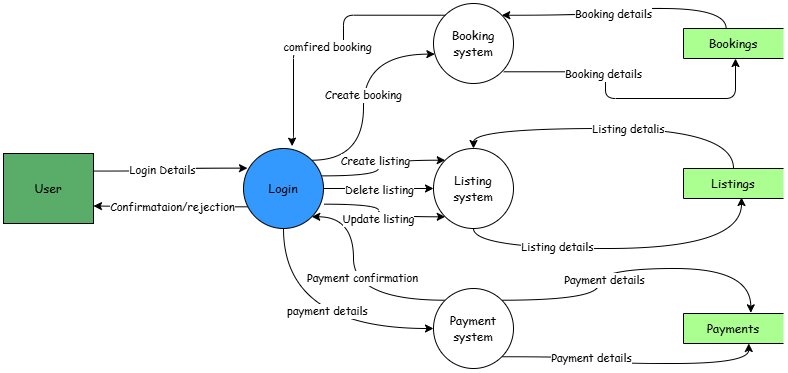

The diagram above was exported from draw.io. Its source (the exported page's mxGraphModel, read from the mxfile embedded in the PNG):
<mxGraphModel dx="1134" dy="704" grid="1" gridSize="10" guides="1" tooltips="1" connect="1" arrows="1" fold="1" page="1" pageScale="1" pageWidth="1100" pageHeight="850" math="0" shadow="0">
  <root>
    <mxCell id="0" />
    <mxCell id="1" parent="0" />
    <mxCell id="x8ulLjjL1iVnPcwTI_SI-40" style="edgeStyle=orthogonalEdgeStyle;rounded=0;orthogonalLoop=1;jettySize=auto;html=1;exitX=0.5;exitY=0;exitDx=0;exitDy=0;entryX=0.5;entryY=0;entryDx=0;entryDy=0;curved=1;" edge="1" parent="1" source="x8ulLjjL1iVnPcwTI_SI-3" target="vKdFPCzIBVFAbOTcgeV1-2">
      <mxGeometry relative="1" as="geometry">
        <Array as="points">
          <mxPoint x="830" y="140" />
          <mxPoint x="570" y="140" />
        </Array>
      </mxGeometry>
    </mxCell>
    <mxCell id="x8ulLjjL1iVnPcwTI_SI-50" value="&lt;font face=&quot;Comic Sans MS&quot;&gt;Listing detalis&lt;/font&gt;" style="edgeLabel;html=1;align=center;verticalAlign=middle;resizable=0;points=[];" vertex="1" connectable="0" parent="x8ulLjjL1iVnPcwTI_SI-40">
      <mxGeometry x="-0.0924" relative="1" as="geometry">
        <mxPoint as="offset" />
      </mxGeometry>
    </mxCell>
    <mxCell id="vKdFPCzIBVFAbOTcgeV1-2" value="&lt;font face=&quot;Comic Sans MS&quot;&gt;Listing system&lt;/font&gt;" style="shape=ellipse;html=1;dashed=0;whiteSpace=wrap;aspect=fixed;perimeter=ellipsePerimeter;" parent="1" vertex="1">
      <mxGeometry x="530" y="160" width="80" height="80" as="geometry" />
    </mxCell>
    <mxCell id="x8ulLjjL1iVnPcwTI_SI-1" value="&lt;font face=&quot;Comic Sans MS&quot;&gt;User&lt;/font&gt;" style="html=1;dashed=0;whiteSpace=wrap;fillColor=#59AD69;" vertex="1" parent="1">
      <mxGeometry x="100" y="165" width="90" height="70" as="geometry" />
    </mxCell>
    <mxCell id="x8ulLjjL1iVnPcwTI_SI-3" value="&lt;font face=&quot;Comic Sans MS&quot;&gt;Listings&lt;/font&gt;" style="html=1;dashed=0;whiteSpace=wrap;shape=partialRectangle;right=0;fillColor=#ABFF91;" vertex="1" parent="1">
      <mxGeometry x="780" y="180" width="100" height="30" as="geometry" />
    </mxCell>
    <mxCell id="x8ulLjjL1iVnPcwTI_SI-28" style="edgeStyle=orthogonalEdgeStyle;rounded=0;orthogonalLoop=1;jettySize=auto;html=1;exitX=1;exitY=0.5;exitDx=0;exitDy=0;entryX=0;entryY=0.5;entryDx=0;entryDy=0;" edge="1" parent="1" source="x8ulLjjL1iVnPcwTI_SI-20" target="vKdFPCzIBVFAbOTcgeV1-2">
      <mxGeometry relative="1" as="geometry" />
    </mxCell>
    <mxCell id="x8ulLjjL1iVnPcwTI_SI-55" value="&lt;font face=&quot;Comic Sans MS&quot;&gt;Delete listing&lt;/font&gt;" style="edgeLabel;html=1;align=center;verticalAlign=middle;resizable=0;points=[];" vertex="1" connectable="0" parent="x8ulLjjL1iVnPcwTI_SI-28">
      <mxGeometry x="0.004" y="-1" relative="1" as="geometry">
        <mxPoint as="offset" />
      </mxGeometry>
    </mxCell>
    <mxCell id="x8ulLjjL1iVnPcwTI_SI-20" value="&lt;font face=&quot;Comic Sans MS&quot;&gt;Login&lt;/font&gt;" style="shape=ellipse;html=1;dashed=0;whiteSpace=wrap;aspect=fixed;perimeter=ellipsePerimeter;fillColor=#3399FF;" vertex="1" parent="1">
      <mxGeometry x="340" y="160" width="80" height="80" as="geometry" />
    </mxCell>
    <mxCell id="x8ulLjjL1iVnPcwTI_SI-36" style="edgeStyle=orthogonalEdgeStyle;rounded=1;orthogonalLoop=1;jettySize=auto;html=1;exitX=1;exitY=1;exitDx=0;exitDy=0;entryX=0.5;entryY=1;entryDx=0;entryDy=0;curved=0;" edge="1" parent="1">
      <mxGeometry relative="1" as="geometry">
        <mxPoint x="600.2842712474621" y="83.28427124746213" as="sourcePoint" />
        <mxPoint x="832" y="70" as="targetPoint" />
        <Array as="points">
          <mxPoint x="702" y="83" />
          <mxPoint x="702" y="110" />
          <mxPoint x="832" y="110" />
        </Array>
      </mxGeometry>
    </mxCell>
    <mxCell id="x8ulLjjL1iVnPcwTI_SI-49" value="&lt;font face=&quot;Comic Sans MS&quot;&gt;Booking details&lt;/font&gt;" style="edgeLabel;html=1;align=center;verticalAlign=middle;resizable=0;points=[];" vertex="1" connectable="0" parent="x8ulLjjL1iVnPcwTI_SI-36">
      <mxGeometry x="-0.3362" y="-2" relative="1" as="geometry">
        <mxPoint as="offset" />
      </mxGeometry>
    </mxCell>
    <mxCell id="x8ulLjjL1iVnPcwTI_SI-22" value="&lt;font face=&quot;Comic Sans MS&quot;&gt;Booking system&lt;/font&gt;" style="shape=ellipse;html=1;dashed=0;whiteSpace=wrap;aspect=fixed;perimeter=ellipsePerimeter;" vertex="1" parent="1">
      <mxGeometry x="530" y="15" width="80" height="80" as="geometry" />
    </mxCell>
    <mxCell id="x8ulLjjL1iVnPcwTI_SI-26" style="edgeStyle=orthogonalEdgeStyle;rounded=0;orthogonalLoop=1;jettySize=auto;html=1;exitX=0.5;exitY=1;exitDx=0;exitDy=0;entryX=0;entryY=0.5;entryDx=0;entryDy=0;curved=1;" edge="1" parent="1" source="x8ulLjjL1iVnPcwTI_SI-20" target="x8ulLjjL1iVnPcwTI_SI-23">
      <mxGeometry relative="1" as="geometry">
        <mxPoint x="430" y="240" as="sourcePoint" />
      </mxGeometry>
    </mxCell>
    <mxCell id="x8ulLjjL1iVnPcwTI_SI-59" value="&lt;font face=&quot;Comic Sans MS&quot;&gt;payment details&lt;/font&gt;" style="edgeLabel;html=1;align=center;verticalAlign=middle;resizable=0;points=[];" vertex="1" connectable="0" parent="x8ulLjjL1iVnPcwTI_SI-26">
      <mxGeometry x="0.1418" y="18" relative="1" as="geometry">
        <mxPoint as="offset" />
      </mxGeometry>
    </mxCell>
    <mxCell id="x8ulLjjL1iVnPcwTI_SI-30" style="edgeStyle=orthogonalEdgeStyle;rounded=0;orthogonalLoop=1;jettySize=auto;html=1;exitX=0;exitY=0;exitDx=0;exitDy=0;entryX=1;entryY=1;entryDx=0;entryDy=0;curved=1;" edge="1" parent="1" source="x8ulLjjL1iVnPcwTI_SI-23" target="x8ulLjjL1iVnPcwTI_SI-20">
      <mxGeometry relative="1" as="geometry">
        <Array as="points">
          <mxPoint x="450" y="312" />
          <mxPoint x="450" y="228" />
        </Array>
      </mxGeometry>
    </mxCell>
    <mxCell id="x8ulLjjL1iVnPcwTI_SI-57" value="&lt;font face=&quot;Comic Sans MS&quot;&gt;Payment confirmation&lt;/font&gt;" style="edgeLabel;html=1;align=center;verticalAlign=middle;resizable=0;points=[];" vertex="1" connectable="0" parent="x8ulLjjL1iVnPcwTI_SI-30">
      <mxGeometry x="0.0605" y="-8" relative="1" as="geometry">
        <mxPoint as="offset" />
      </mxGeometry>
    </mxCell>
    <mxCell id="x8ulLjjL1iVnPcwTI_SI-23" value="&lt;font face=&quot;Comic Sans MS&quot;&gt;Payment system&lt;/font&gt;" style="shape=ellipse;html=1;dashed=0;whiteSpace=wrap;aspect=fixed;perimeter=ellipsePerimeter;" vertex="1" parent="1">
      <mxGeometry x="530" y="300" width="80" height="80" as="geometry" />
    </mxCell>
    <mxCell id="x8ulLjjL1iVnPcwTI_SI-24" value="&lt;font face=&quot;Comic Sans MS&quot;&gt;Bookings&lt;/font&gt;" style="html=1;dashed=0;whiteSpace=wrap;shape=partialRectangle;right=0;fillColor=#ABFF91;" vertex="1" parent="1">
      <mxGeometry x="780" y="40" width="100" height="30" as="geometry" />
    </mxCell>
    <mxCell id="x8ulLjjL1iVnPcwTI_SI-25" value="&lt;font face=&quot;Comic Sans MS&quot;&gt;Payments&lt;/font&gt;" style="html=1;dashed=0;whiteSpace=wrap;shape=partialRectangle;right=0;fillColor=#ABFF91;" vertex="1" parent="1">
      <mxGeometry x="780" y="325" width="100" height="30" as="geometry" />
    </mxCell>
    <mxCell id="x8ulLjjL1iVnPcwTI_SI-31" style="edgeStyle=orthogonalEdgeStyle;rounded=0;orthogonalLoop=1;jettySize=auto;html=1;exitX=1;exitY=0;exitDx=0;exitDy=0;entryX=0.017;entryY=0.633;entryDx=0;entryDy=0;entryPerimeter=0;curved=1;" edge="1" parent="1" source="x8ulLjjL1iVnPcwTI_SI-20" target="x8ulLjjL1iVnPcwTI_SI-22">
      <mxGeometry relative="1" as="geometry">
        <Array as="points">
          <mxPoint x="460" y="172" />
          <mxPoint x="460" y="66" />
        </Array>
      </mxGeometry>
    </mxCell>
    <mxCell id="x8ulLjjL1iVnPcwTI_SI-47" value="&lt;font face=&quot;Comic Sans MS&quot;&gt;Create booking&lt;/font&gt;" style="edgeLabel;html=1;align=center;verticalAlign=middle;resizable=0;points=[];" vertex="1" connectable="0" parent="x8ulLjjL1iVnPcwTI_SI-31">
      <mxGeometry x="0.0189" y="1" relative="1" as="geometry">
        <mxPoint as="offset" />
      </mxGeometry>
    </mxCell>
    <mxCell id="x8ulLjjL1iVnPcwTI_SI-34" style="edgeStyle=orthogonalEdgeStyle;rounded=1;orthogonalLoop=1;jettySize=auto;html=1;exitX=0;exitY=0;exitDx=0;exitDy=0;curved=0;entryX=0.608;entryY=-0.029;entryDx=0;entryDy=0;entryPerimeter=0;" edge="1" parent="1" source="x8ulLjjL1iVnPcwTI_SI-22" target="x8ulLjjL1iVnPcwTI_SI-20">
      <mxGeometry relative="1" as="geometry">
        <mxPoint x="260" y="55" as="targetPoint" />
        <Array as="points">
          <mxPoint x="440" y="27" />
          <mxPoint x="440" y="60" />
          <mxPoint x="390" y="60" />
          <mxPoint x="390" y="150" />
          <mxPoint x="389" y="150" />
        </Array>
      </mxGeometry>
    </mxCell>
    <mxCell id="x8ulLjjL1iVnPcwTI_SI-46" value="&lt;font face=&quot;Comic Sans MS&quot;&gt;comfired booking&lt;/font&gt;" style="edgeLabel;html=1;align=center;verticalAlign=middle;resizable=0;points=[];" vertex="1" connectable="0" parent="x8ulLjjL1iVnPcwTI_SI-34">
      <mxGeometry x="0.0678" y="-2" relative="1" as="geometry">
        <mxPoint as="offset" />
      </mxGeometry>
    </mxCell>
    <mxCell id="x8ulLjjL1iVnPcwTI_SI-35" style="edgeStyle=orthogonalEdgeStyle;rounded=0;orthogonalLoop=1;jettySize=auto;html=1;exitX=0.427;exitY=0.011;exitDx=0;exitDy=0;entryX=1;entryY=0;entryDx=0;entryDy=0;curved=1;exitPerimeter=0;" edge="1" parent="1" source="x8ulLjjL1iVnPcwTI_SI-24" target="x8ulLjjL1iVnPcwTI_SI-22">
      <mxGeometry relative="1" as="geometry" />
    </mxCell>
    <mxCell id="x8ulLjjL1iVnPcwTI_SI-48" value="&lt;font face=&quot;Comic Sans MS&quot;&gt;Booking details&lt;/font&gt;" style="edgeLabel;html=1;align=center;verticalAlign=middle;resizable=0;points=[];" vertex="1" connectable="0" parent="x8ulLjjL1iVnPcwTI_SI-35">
      <mxGeometry x="-0.4357" y="5" relative="1" as="geometry">
        <mxPoint x="-62" as="offset" />
      </mxGeometry>
    </mxCell>
    <mxCell id="x8ulLjjL1iVnPcwTI_SI-37" style="edgeStyle=orthogonalEdgeStyle;rounded=0;orthogonalLoop=1;jettySize=auto;html=1;exitX=1;exitY=0.25;exitDx=0;exitDy=0;entryX=0.05;entryY=0.246;entryDx=0;entryDy=0;entryPerimeter=0;curved=1;" edge="1" parent="1" source="x8ulLjjL1iVnPcwTI_SI-1" target="x8ulLjjL1iVnPcwTI_SI-20">
      <mxGeometry relative="1" as="geometry" />
    </mxCell>
    <mxCell id="x8ulLjjL1iVnPcwTI_SI-44" value="&lt;font face=&quot;Comic Sans MS&quot;&gt;Login Details&lt;/font&gt;" style="edgeLabel;html=1;align=center;verticalAlign=middle;resizable=0;points=[];" vertex="1" connectable="0" parent="x8ulLjjL1iVnPcwTI_SI-37">
      <mxGeometry x="-0.1284" y="1" relative="1" as="geometry">
        <mxPoint as="offset" />
      </mxGeometry>
    </mxCell>
    <mxCell id="x8ulLjjL1iVnPcwTI_SI-38" style="edgeStyle=orthogonalEdgeStyle;rounded=0;orthogonalLoop=1;jettySize=auto;html=1;exitX=0.05;exitY=0.729;exitDx=0;exitDy=0;entryX=1;entryY=0.75;entryDx=0;entryDy=0;exitPerimeter=0;" edge="1" parent="1" source="x8ulLjjL1iVnPcwTI_SI-20" target="x8ulLjjL1iVnPcwTI_SI-1">
      <mxGeometry relative="1" as="geometry" />
    </mxCell>
    <mxCell id="x8ulLjjL1iVnPcwTI_SI-45" value="&lt;font face=&quot;Comic Sans MS&quot;&gt;Confirmataion/rejection&lt;/font&gt;" style="edgeLabel;html=1;align=center;verticalAlign=middle;resizable=0;points=[];" vertex="1" connectable="0" parent="x8ulLjjL1iVnPcwTI_SI-38">
      <mxGeometry x="-0.0224" relative="1" as="geometry">
        <mxPoint as="offset" />
      </mxGeometry>
    </mxCell>
    <mxCell id="x8ulLjjL1iVnPcwTI_SI-41" style="edgeStyle=orthogonalEdgeStyle;rounded=0;orthogonalLoop=1;jettySize=auto;html=1;exitX=0.5;exitY=1;exitDx=0;exitDy=0;entryX=0.58;entryY=0.967;entryDx=0;entryDy=0;entryPerimeter=0;curved=1;" edge="1" parent="1" source="vKdFPCzIBVFAbOTcgeV1-2" target="x8ulLjjL1iVnPcwTI_SI-3">
      <mxGeometry relative="1" as="geometry" />
    </mxCell>
    <mxCell id="x8ulLjjL1iVnPcwTI_SI-51" value="&lt;font face=&quot;Comic Sans MS&quot;&gt;Listing details&lt;/font&gt;" style="edgeLabel;html=1;align=center;verticalAlign=middle;resizable=0;points=[];" vertex="1" connectable="0" parent="x8ulLjjL1iVnPcwTI_SI-41">
      <mxGeometry x="-0.389" y="2" relative="1" as="geometry">
        <mxPoint as="offset" />
      </mxGeometry>
    </mxCell>
    <mxCell id="x8ulLjjL1iVnPcwTI_SI-42" style="edgeStyle=orthogonalEdgeStyle;rounded=0;orthogonalLoop=1;jettySize=auto;html=1;exitX=1;exitY=0;exitDx=0;exitDy=0;entryX=0.673;entryY=-0.022;entryDx=0;entryDy=0;entryPerimeter=0;curved=1;" edge="1" parent="1" source="x8ulLjjL1iVnPcwTI_SI-23" target="x8ulLjjL1iVnPcwTI_SI-25">
      <mxGeometry relative="1" as="geometry" />
    </mxCell>
    <mxCell id="x8ulLjjL1iVnPcwTI_SI-63" value="&lt;font face=&quot;Comic Sans MS&quot;&gt;Payment details&lt;/font&gt;" style="edgeLabel;html=1;align=center;verticalAlign=middle;resizable=0;points=[];" vertex="1" connectable="0" parent="x8ulLjjL1iVnPcwTI_SI-42">
      <mxGeometry x="-0.2808" y="-5" relative="1" as="geometry">
        <mxPoint as="offset" />
      </mxGeometry>
    </mxCell>
    <mxCell id="x8ulLjjL1iVnPcwTI_SI-43" style="edgeStyle=orthogonalEdgeStyle;rounded=0;orthogonalLoop=1;jettySize=auto;html=1;exitX=1;exitY=1;exitDx=0;exitDy=0;entryX=0.653;entryY=1;entryDx=0;entryDy=0;entryPerimeter=0;curved=1;" edge="1" parent="1" source="x8ulLjjL1iVnPcwTI_SI-23" target="x8ulLjjL1iVnPcwTI_SI-25">
      <mxGeometry relative="1" as="geometry" />
    </mxCell>
    <mxCell id="x8ulLjjL1iVnPcwTI_SI-61" value="&lt;font face=&quot;Comic Sans MS&quot;&gt;Payment details&lt;/font&gt;" style="edgeLabel;html=1;align=center;verticalAlign=middle;resizable=0;points=[];" vertex="1" connectable="0" parent="x8ulLjjL1iVnPcwTI_SI-43">
      <mxGeometry x="-0.3526" y="-1" relative="1" as="geometry">
        <mxPoint as="offset" />
      </mxGeometry>
    </mxCell>
    <mxCell id="x8ulLjjL1iVnPcwTI_SI-52" style="edgeStyle=orthogonalEdgeStyle;rounded=0;orthogonalLoop=1;jettySize=auto;html=1;exitX=0.982;exitY=0.342;exitDx=0;exitDy=0;entryX=0;entryY=0;entryDx=0;entryDy=0;curved=1;exitPerimeter=0;" edge="1" parent="1" source="x8ulLjjL1iVnPcwTI_SI-20" target="vKdFPCzIBVFAbOTcgeV1-2">
      <mxGeometry relative="1" as="geometry" />
    </mxCell>
    <mxCell id="x8ulLjjL1iVnPcwTI_SI-54" value="&lt;font face=&quot;Comic Sans MS&quot;&gt;Create listing&lt;/font&gt;" style="edgeLabel;html=1;align=center;verticalAlign=middle;resizable=0;points=[];" vertex="1" connectable="0" parent="x8ulLjjL1iVnPcwTI_SI-52">
      <mxGeometry x="0.0262" y="4" relative="1" as="geometry">
        <mxPoint as="offset" />
      </mxGeometry>
    </mxCell>
    <mxCell id="x8ulLjjL1iVnPcwTI_SI-53" style="edgeStyle=orthogonalEdgeStyle;rounded=0;orthogonalLoop=1;jettySize=auto;html=1;exitX=1.003;exitY=0.696;exitDx=0;exitDy=0;entryX=0;entryY=1;entryDx=0;entryDy=0;curved=1;exitPerimeter=0;" edge="1" parent="1" source="x8ulLjjL1iVnPcwTI_SI-20" target="vKdFPCzIBVFAbOTcgeV1-2">
      <mxGeometry relative="1" as="geometry" />
    </mxCell>
    <mxCell id="x8ulLjjL1iVnPcwTI_SI-56" value="&lt;font face=&quot;Comic Sans MS&quot;&gt;Update listing&lt;/font&gt;" style="edgeLabel;html=1;align=center;verticalAlign=middle;resizable=0;points=[];" vertex="1" connectable="0" parent="x8ulLjjL1iVnPcwTI_SI-53">
      <mxGeometry x="-0.1577" y="-1" relative="1" as="geometry">
        <mxPoint y="12" as="offset" />
      </mxGeometry>
    </mxCell>
  </root>
</mxGraphModel>